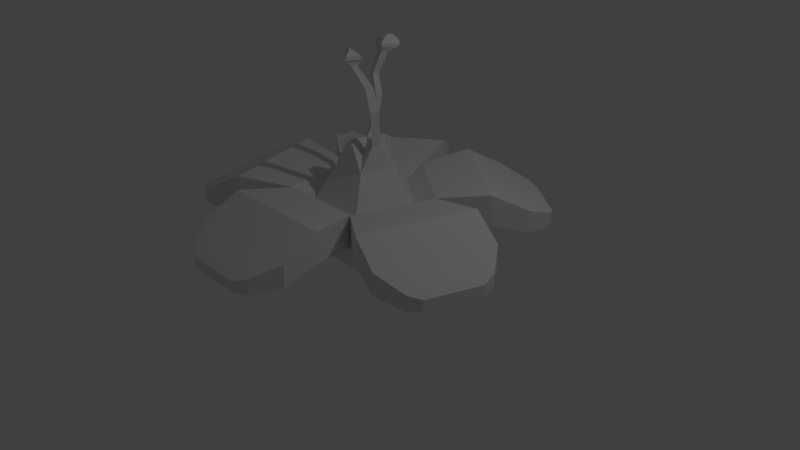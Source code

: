 # Source: Flower2.blend  (saved by Blender 2.78.0; exported with 4.5.12 LTS)
import bpy
from mathutils import Matrix  # noqa: F401  (used for matrix-valued properties, if any)

bpy.ops.wm.read_factory_settings(use_empty=True)
scene = bpy.context.scene
scene.name = 'Scene'

# ---- collections
col_collection_1 = bpy.data.collections.new('Collection 1'); scene.collection.children.link(col_collection_1)

# ---- materials (node trees are filled in below, after node groups)
mat_primary = bpy.data.materials.new('Primary')
mat_primary.alpha_threshold = 0.0
mat_primary.use_transparent_shadow = False
mat_primary.roughness = 0.5
mat_secondary = bpy.data.materials.new('Secondary')
mat_secondary.alpha_threshold = 0.0
mat_secondary.use_transparent_shadow = False
mat_secondary.roughness = 0.5

# ---- material node trees

# ---- world
world_world = bpy.data.worlds.new('World'); scene.world = world_world
world_world.color = (0.05088, 0.05088, 0.05088)
world_world.use_sun_shadow = False
world_world.sun_shadow_jitter_overblur = 0.0
world_world.cycles.sampling_method = 'MANUAL'

# ---- cameras
cam_camera = bpy.data.cameras.new('Camera')
cam_camera.clip_end = 100.0
cam_camera.lens = 35.0
cam_camera.sensor_width = 32.0
cam_camera.sensor_height = 18.0
cam_camera.ortho_scale = 7.314
cam_camera.dof.focus_distance = 0.0
cam_camera.dof.aperture_fstop = 128.0

# ---- lights
light_lamp = bpy.data.lights.new('Lamp', 'POINT')
light_lamp.transmission_factor = 0.0
light_lamp.cutoff_distance = 30.0
light_lamp.energy = 100.0
light_lamp.shadow_buffer_clip_start = 1.001
light_lamp.shadow_soft_size = 0.1
light_lamp.shadow_maximum_resolution = 0.006
light_lamp.use_absolute_resolution = True

# ---- meshes
me_sphere_002 = bpy.data.meshes.new('Sphere.002')
me_sphere_002.from_pydata([(-8.286e-09, 0.3746, 0.3856), (-3.283e-10, 0.9374, 0.105), (0.0, 0.9511, -0.309), (0.0, 0.5878, -0.809), (0.3563, 0.1158, 0.3856), (0.8915, 0.2897, 0.105), (0.9045, 0.2939, -0.309), (0.559, 0.1816, -0.809), (0.2202, -0.3031, 0.3856), (0.551, -0.7584, 0.105), (0.559, -0.7694, -0.309), (0.3455, -0.4755, -0.809), (-4.277e-08, -1.44e-07, 0.7106), (-0.2202, -0.3031, 0.3856), (-0.551, -0.7584, 0.105), (-0.559, -0.7694, -0.309), (-0.3455, -0.4755, -0.809), (0.0, -8.742e-08, -1.0), (-0.3563, 0.1158, 0.3856), (-0.8915, 0.2897, 0.105), (-0.9045, 0.2939, -0.309), (-0.559, 0.1816, -0.809), (0.21, 1.573, -0.1977), (0.21, 1.573, 0.196), (1.431, 0.6859, 0.196), (1.431, 0.6859, -0.1977), (1.561, 0.2865, -0.1977), (1.561, 0.2865, 0.196), (1.095, -1.149, 0.196), (1.095, -1.149, -0.1977), (0.7549, -1.396, -0.1977), (0.7549, -1.396, 0.196), (-0.7549, -1.396, 0.196), (-0.7549, -1.396, -0.1977), (-1.095, -1.149, -0.1977), (-1.095, -1.149, 0.196), (-1.561, 0.2865, 0.196), (-1.561, 0.2865, -0.1977), (-1.431, 0.6859, -0.1977), (-1.431, 0.6859, 0.196), (-0.21, 1.573, 0.196), (-0.21, 1.573, -0.1977), (0.4824, 1.948, -0.0335), (0.4824, 1.948, -0.3149), (1.704, 1.061, -0.0335), (1.704, 1.061, -0.3149), (2.002, 0.1433, -0.0335), (2.002, 0.1433, -0.3149), (1.535, -1.293, -0.0335), (1.535, -1.293, -0.3149), (0.7549, -1.86, -0.0335), (0.7549, -1.86, -0.3149), (-0.7549, -1.86, -0.0335), (-0.7549, -1.86, -0.3149), (-1.535, -1.293, -0.0335), (-1.535, -1.293, -0.3149), (-2.002, 0.1433, -0.0335), (-2.002, 0.1433, -0.3149), (-1.704, 1.061, -0.0335), (-1.704, 1.061, -0.3149), (-0.4824, 1.948, -0.0335), (-0.4824, 1.948, -0.3149), (0.8559, 2.073, -0.189), (0.8559, 2.073, -0.3851), (1.707, 1.455, -0.189), (1.707, 1.455, -0.3851), (2.236, -0.1734, -0.189), (2.236, -0.1734, -0.3851), (1.911, -1.174, -0.189), (1.911, -1.174, -0.3851), (0.5261, -2.18, -0.189), (0.5261, -2.18, -0.3851), (-0.5261, -2.18, -0.189), (-0.5261, -2.18, -0.3851), (-1.911, -1.174, -0.189), (-1.911, -1.174, -0.3851), (-2.236, -0.1734, -0.189), (-2.236, -0.1734, -0.3851), (-1.707, 1.455, -0.189), (-1.707, 1.455, -0.3851), (-0.8559, 2.073, -0.189), (-0.8559, 2.073, -0.3851), (1.036, 2.05, -0.2382), (1.036, 2.05, -0.3751), (1.63, 1.618, -0.2382), (1.63, 1.618, -0.3751), (2.27, -0.3514, -0.2382), (2.27, -0.3514, -0.3751), (2.043, -1.05, -0.2382), (2.043, -1.05, -0.3751), (0.3671, -2.267, -0.2382), (0.3671, -2.267, -0.3751), (-0.3671, -2.267, -0.2382), (-0.3671, -2.267, -0.3751), (-2.043, -1.05, -0.2382), (-2.043, -1.05, -0.3751), (-2.27, -0.3514, -0.2382), (-2.27, -0.3514, -0.3751), (-1.63, 1.618, -0.2382), (-1.63, 1.618, -0.3751), (-1.036, 2.05, -0.2382), (-1.036, 2.05, -0.3751), (0.1202, 0.2585, 0.6926), (0.1202, 0.1655, 0.7483), (0.2087, 0.1942, 0.6926), (0.283, -0.03447, 0.6926), (0.1945, -0.06321, 0.7483), (0.2492, -0.1385, 0.6926), (0.05466, -0.2798, 0.6926), (-3.282e-08, -0.2046, 0.7483), (-0.05466, -0.2798, 0.6926), (-0.2492, -0.1385, 0.6926), (-0.1945, -0.06321, 0.7483), (-0.283, -0.03447, 0.6926), (-0.2087, 0.1942, 0.6926), (-0.1202, 0.1655, 0.7483), (-0.1202, 0.2585, 0.6926), (0.2474, -0.1334, 1.161), (0.3359, -0.1046, 1.141), (0.3021, -0.2086, 1.141), (-0.06735, 0.2155, 1.159), (-0.1558, 0.2466, 1.141), (-0.06735, 0.3109, 1.141), (0.2045, -0.1711, 1.446), (0.2908, -0.1456, 1.425), (0.2608, -0.244, 1.427), (-0.09784, 0.1931, 1.438), (-0.1889, 0.2216, 1.425), (-0.09635, 0.29, 1.422), (0.1315, -0.3401, 1.723), (0.2199, -0.3114, 1.693), (0.204, -0.3891, 1.702), (0.003954, 0.2431, 1.719), (-0.09318, 0.2679, 1.701), (0.008696, 0.3459, 1.692), (0.07755, -0.3451, 1.798), (0.244, -0.2916, 1.742), (0.2084, -0.4468, 1.757), (0.04215, 0.2135, 1.789), (-0.1288, 0.2778, 1.756), (0.06309, 0.4244, 1.742), (0.06321, -0.3516, 1.844), (0.2759, -0.2839, 1.773), (0.228, -0.4861, 1.791), (0.04786, 0.2034, 1.833), (-0.1696, 0.2874, 1.79), (0.07463, 0.4734, 1.773), (0.09927, -0.3735, 1.887), (0.2787, -0.3154, 1.826), (0.2348, -0.4903, 1.839), (0.03848, 0.261, 1.879), (-0.1485, 0.3233, 1.838), (0.05278, 0.4758, 1.826), (0.1804, -0.4003, 1.909), (0.2469, -0.3787, 1.887), (0.2278, -0.4476, 1.89), (0.001799, 0.3516, 1.909), (-0.06934, 0.3707, 1.89), (0.002701, 0.4246, 1.886), (-4.307e-09, 0.656, -0.05824), (0.6239, 0.2027, -0.05824), (0.3856, -0.5307, -0.05824), (-0.3856, -0.5307, -0.05824), (-0.6239, 0.2027, -0.05824)], [], [(3, 2, 6, 7), (17, 3, 7), (159, 0, 4, 160), (7, 6, 10, 11), (17, 7, 11), (160, 4, 8, 161), (11, 10, 15, 16), (17, 11, 16), (161, 8, 13, 162), (17, 16, 21), (162, 13, 18, 163), (16, 15, 20, 21), (163, 18, 0, 159), (21, 20, 2, 3), (17, 21, 3), (38, 39, 58, 59), (1, 23, 22, 2), (5, 24, 23, 1), (6, 25, 24, 5), (2, 22, 25, 6), (28, 29, 49, 48), (5, 27, 26, 6), (9, 28, 27, 5), (10, 29, 28, 9), (6, 26, 29, 10), (37, 34, 55, 57), (9, 31, 30, 10), (14, 32, 31, 9), (15, 33, 32, 14), (10, 30, 33, 15), (30, 31, 50, 51), (14, 35, 34, 15), (19, 36, 35, 14), (20, 37, 36, 19), (15, 34, 37, 20), (39, 40, 60, 58), (19, 39, 38, 20), (1, 40, 39, 19), (2, 41, 40, 1), (20, 38, 41, 2), (57, 55, 75, 77), (50, 52, 72, 70), (52, 53, 73, 72), (47, 46, 66, 67), (59, 58, 78, 79), (27, 28, 48, 46), (36, 37, 57, 56), (25, 22, 43, 45), (35, 36, 56, 54), (26, 27, 46, 47), (33, 30, 51, 53), (24, 25, 45, 44), (23, 24, 44, 42), (34, 35, 54, 55), (41, 38, 59, 61), (32, 33, 53, 52), (31, 32, 52, 50), (22, 23, 42, 43), (40, 41, 61, 60), (29, 26, 47, 49), (65, 63, 83, 85), (77, 75, 95, 97), (70, 72, 92, 90), (72, 73, 93, 92), (67, 66, 86, 87), (45, 43, 63, 65), (51, 50, 70, 71), (56, 57, 77, 76), (54, 56, 76, 74), (61, 59, 79, 81), (44, 45, 65, 64), (42, 44, 64, 62), (49, 47, 67, 69), (55, 54, 74, 75), (60, 61, 81, 80), (58, 60, 80, 78), (43, 42, 62, 63), (48, 49, 69, 68), (46, 48, 68, 66), (53, 51, 71, 73), (83, 82, 84, 85), (87, 86, 88, 89), (91, 90, 92, 93), (95, 94, 96, 97), (99, 98, 100, 101), (71, 70, 90, 91), (76, 77, 97, 96), (74, 76, 96, 94), (81, 79, 99, 101), (64, 65, 85, 84), (62, 64, 84, 82), (69, 67, 87, 89), (75, 74, 94, 95), (80, 81, 101, 100), (78, 80, 100, 98), (63, 62, 82, 83), (68, 69, 89, 88), (66, 68, 88, 86), (73, 71, 91, 93), (79, 78, 98, 99), (102, 103, 104), (12, 103, 102, 0), (4, 104, 103, 12), (0, 102, 104, 4), (105, 106, 117, 118), (12, 106, 105, 4), (8, 107, 106, 12), (4, 105, 107, 8), (108, 109, 110), (12, 109, 108, 8), (13, 110, 109, 12), (8, 108, 110, 13), (111, 112, 113), (12, 112, 111, 13), (18, 113, 112, 12), (13, 111, 113, 18), (116, 114, 121, 122), (12, 115, 114, 18), (0, 116, 115, 12), (18, 114, 116, 0), (118, 117, 123, 124), (120, 122, 128, 126), (106, 107, 119, 117), (107, 105, 118, 119), (114, 115, 120, 121), (115, 116, 122, 120), (124, 123, 129, 130), (126, 128, 134, 132), (122, 121, 127, 128), (117, 119, 125, 123), (119, 118, 124, 125), (121, 120, 126, 127), (130, 129, 135, 136), (132, 134, 140, 138), (128, 127, 133, 134), (123, 125, 131, 129), (125, 124, 130, 131), (127, 126, 132, 133), (136, 135, 141, 142), (138, 140, 146, 144), (134, 133, 139, 140), (129, 131, 137, 135), (131, 130, 136, 137), (133, 132, 138, 139), (142, 141, 147, 148), (144, 146, 152, 150), (140, 139, 145, 146), (135, 137, 143, 141), (137, 136, 142, 143), (139, 138, 144, 145), (148, 147, 153, 154), (150, 152, 158, 156), (146, 145, 151, 152), (141, 143, 149, 147), (143, 142, 148, 149), (145, 144, 150, 151), (154, 153, 155), (157, 156, 158), (152, 151, 157, 158), (147, 149, 155, 153), (149, 148, 154, 155), (151, 150, 156, 157), (19, 163, 159, 1), (14, 162, 163, 19), (9, 161, 162, 14), (5, 160, 161, 9), (1, 159, 160, 5)])
me_sphere_002.polygons.foreach_set('material_index', [0, 0, 0, 0, 0, 0, 0, 0, 0, 0, 0, 0, 0, 0, 0, 0, 0, 0, 0, 0, 0, 0, 0, 0, 0, 0, 0, 0, 0, 0, 0, 0, 0, 0, 0, 0, 0, 0, 0, 0, 0, 0, 0, 0, 0, 0, 0, 0, 0, 0, 0, 0, 0, 0, 0, 0, 0, 0, 0, 0, 0, 0, 0, 0, 0, 0, 0, 0, 0, 0, 0, 0, 0, 0, 0, 0, 0, 0, 0, 0, 0, 0, 0, 0, 0, 0, 0, 0, 0, 0, 0, 0, 0, 0, 0, 0, 0, 0, 0, 0, 0, 0, 0, 0, 0, 0, 0, 0, 0, 0, 0, 0, 0, 0, 0, 0, 0, 0, 0, 0, 0, 0, 0, 0, 0, 0, 0, 0, 0, 0, 0, 0, 1, 1, 0, 0, 0, 0, 1, 1, 1, 1, 1, 1, 1, 1, 1, 1, 1, 1, 1, 1, 1, 1, 1, 1, 1, 1, 1, 1, 1, 1, 0, 0, 0, 0, 0])
_uv = me_sphere_002.uv_layers.new(name='UVMap')
_uv.uv.foreach_set('vector', [0.1969, 0.9286, 0.1969, 0.9286, 0.1969, 0.9286, 0.1969, 0.9286, 0.1969, 0.9286, 0.1969, 0.9286, 0.1969, 0.9286, 0.07797, 0.9383, 0.07252, 0.9383, 0.07252, 0.9329, 0.07797, 0.9329, 0.1969, 0.9286, 0.1969, 0.9286, 0.1969, 0.9286, 0.1969, 0.9286, 0.1969, 0.9286, 0.1969, 0.9286, 0.1969, 0.9286, 0.07797, 0.9383, 0.07252, 0.9383, 0.07252, 0.9329, 0.07797, 0.9329, 0.1969, 0.9286, 0.1969, 0.9286, 0.1969, 0.9286, 0.1969, 0.9286, 0.1969, 0.9286, 0.1969, 0.9286, 0.1969, 0.9286, 0.07797, 0.9383, 0.07252, 0.9383, 0.07252, 0.9329, 0.07797, 0.9329, 0.1969, 0.9286, 0.1969, 0.9286, 0.1969, 0.9286, 0.07797, 0.9383, 0.07252, 0.9383, 0.07252, 0.9329, 0.07797, 0.9329, 0.1969, 0.9286, 0.1969, 0.9286, 0.1969, 0.9286, 0.1969, 0.9286, 0.07797, 0.9383, 0.07252, 0.9383, 0.07252, 0.9329, 0.07797, 0.9329, 0.1969, 0.9286, 0.1969, 0.9286, 0.1969, 0.9286, 0.1969, 0.9286, 0.1969, 0.9286, 0.1969, 0.9286, 0.1969, 0.9286, 0.1969, 0.9286, 0.1969, 0.9286, 0.1969, 0.9286, 0.1969, 0.9286, 0.1969, 0.9286, 0.1969, 0.9286, 0.1969, 0.9286, 0.1969, 0.9286, 0.1969, 0.9286, 0.1969, 0.9286, 0.1969, 0.9286, 0.1969, 0.9286, 0.1969, 0.9286, 0.1969, 0.9286, 0.1969, 0.9286, 0.1969, 0.9286, 0.1969, 0.9286, 0.1969, 0.9286, 0.1969, 0.9286, 0.1969, 0.9286, 0.1969, 0.9286, 0.1969, 0.9286, 0.1969, 0.9286, 0.1969, 0.9286, 0.1969, 0.9286, 0.1969, 0.9286, 0.1969, 0.9286, 0.1969, 0.9286, 0.1969, 0.9286, 0.1969, 0.9286, 0.1969, 0.9286, 0.1969, 0.9286, 0.1969, 0.9286, 0.1969, 0.9286, 0.1969, 0.9286, 0.1969, 0.9286, 0.1969, 0.9286, 0.1969, 0.9286, 0.1969, 0.9286, 0.1969, 0.9286, 0.1969, 0.9286, 0.1969, 0.9286, 0.1969, 0.9286, 0.1969, 0.9286, 0.1969, 0.9286, 0.1969, 0.9286, 0.1969, 0.9286, 0.1969, 0.9286, 0.1969, 0.9286, 0.1969, 0.9286, 0.1969, 0.9286, 0.1969, 0.9286, 0.1969, 0.9286, 0.1969, 0.9286, 0.1969, 0.9286, 0.1969, 0.9286, 0.1969, 0.9286, 0.1969, 0.9286, 0.1969, 0.9286, 0.1969, 0.9286, 0.1969, 0.9286, 0.1969, 0.9286, 0.1969, 0.9286, 0.1969, 0.9286, 0.1969, 0.9286, 0.1969, 0.9286, 0.1969, 0.9286, 0.1969, 0.9286, 0.1969, 0.9286, 0.1969, 0.9286, 0.1969, 0.9286, 0.1969, 0.9286, 0.1969, 0.9286, 0.1969, 0.9286, 0.1969, 0.9286, 0.1969, 0.9286, 0.1969, 0.9286, 0.1969, 0.9286, 0.1969, 0.9286, 0.1969, 0.9286, 0.1969, 0.9286, 0.1969, 0.9286, 0.1969, 0.9286, 0.1969, 0.9286, 0.1969, 0.9286, 0.1969, 0.9286, 0.1969, 0.9286, 0.1969, 0.9286, 0.1969, 0.9286, 0.1969, 0.9286, 0.1969, 0.9286, 0.1969, 0.9286, 0.1969, 0.9286, 0.1969, 0.9286, 0.1969, 0.9286, 0.1969, 0.9286, 0.1969, 0.9286, 0.1969, 0.9286, 0.1969, 0.9286, 0.1969, 0.9286, 0.1969, 0.9286, 0.1969, 0.9286, 0.1969, 0.9286, 0.1969, 0.9286, 0.1969, 0.9286, 0.1969, 0.9286, 0.1969, 0.9286, 0.1969, 0.9286, 0.1969, 0.9286, 0.1969, 0.9286, 0.1969, 0.9286, 0.1969, 0.9286, 0.1969, 0.9286, 0.1969, 0.9286, 0.1969, 0.9286, 0.1969, 0.9286, 0.1969, 0.9286, 0.1969, 0.9286, 0.1969, 0.9286, 0.1969, 0.9286, 0.1969, 0.9286, 0.1969, 0.9286, 0.1969, 0.9286, 0.1969, 0.9286, 0.1969, 0.9286, 0.1969, 0.9286, 0.1969, 0.9286, 0.1969, 0.9286, 0.1969, 0.9286, 0.1969, 0.9286, 0.1969, 0.9286, 0.1969, 0.9286, 0.1969, 0.9286, 0.1969, 0.9286, 0.1969, 0.9286, 0.1969, 0.9286, 0.1969, 0.9286, 0.1969, 0.9286, 0.1969, 0.9286, 0.1969, 0.9286, 0.1969, 0.9286, 0.1969, 0.9286, 0.1969, 0.9286, 0.1969, 0.9286, 0.1969, 0.9286, 0.1969, 0.9286, 0.1969, 0.9286, 0.1969, 0.9286, 0.1969, 0.9286, 0.1969, 0.9286, 0.1969, 0.9286, 0.1969, 0.9286, 0.1969, 0.9286, 0.1969, 0.9286, 0.1969, 0.9286, 0.1969, 0.9286, 0.1969, 0.9286, 0.1969, 0.9286, 0.1969, 0.9286, 0.1969, 0.9286, 0.1969, 0.9286, 0.1969, 0.9286, 0.1969, 0.9286, 0.1969, 0.9286, 0.1969, 0.9286, 0.1969, 0.9286, 0.1969, 0.9286, 0.1969, 0.9286, 0.1969, 0.9286, 0.1969, 0.9286, 0.1969, 0.9286, 0.1969, 0.9286, 0.1969, 0.9286, 0.1969, 0.9286, 0.1969, 0.9286, 0.1969, 0.9286, 0.1969, 0.9286, 0.1969, 0.9286, 0.1969, 0.9286, 0.1969, 0.9286, 0.1969, 0.9286, 0.1969, 0.9286, 0.1969, 0.9286, 0.1969, 0.9286, 0.1969, 0.9286, 0.1969, 0.9286, 0.1969, 0.9286, 0.1969, 0.9286, 0.1969, 0.9286, 0.1969, 0.9286, 0.1969, 0.9286, 0.1969, 0.9286, 0.1969, 0.9286, 0.1969, 0.9286, 0.1969, 0.9286, 0.1969, 0.9286, 0.1969, 0.9286, 0.1969, 0.9286, 0.1969, 0.9286, 0.1969, 0.9286, 0.1969, 0.9286, 0.1969, 0.9286, 0.1969, 0.9286, 0.1969, 0.9286, 0.1969, 0.9286, 0.1969, 0.9286, 0.1969, 0.9286, 0.1969, 0.9286, 0.1969, 0.9286, 0.1969, 0.9286, 0.1969, 0.9286, 0.1969, 0.9286, 0.1969, 0.9286, 0.1969, 0.9286, 0.1969, 0.9286, 0.1969, 0.9286, 0.1969, 0.9286, 0.1969, 0.9286, 0.1969, 0.9286, 0.1969, 0.9286, 0.1969, 0.9286, 0.1969, 0.9286, 0.1969, 0.9286, 0.1969, 0.9286, 0.1969, 0.9286, 0.1969, 0.9286, 0.1969, 0.9286, 0.1969, 0.9286, 0.1969, 0.9286, 0.1969, 0.9286, 0.1969, 0.9286, 0.1969, 0.9286, 0.1969, 0.9286, 0.1969, 0.9286, 0.1969, 0.9286, 0.1969, 0.9286, 0.1969, 0.9286, 0.1969, 0.9286, 0.1969, 0.9286, 0.1969, 0.9286, 0.1969, 0.9286, 0.1969, 0.9286, 0.1969, 0.9286, 0.1969, 0.9286, 0.1969, 0.9286, 0.1969, 0.9286, 0.1969, 0.9286, 0.1969, 0.9286, 0.1969, 0.9286, 0.1969, 0.9286, 0.1969, 0.9286, 0.1969, 0.9286, 0.1969, 0.9286, 0.1969, 0.9286, 0.1969, 0.9286, 0.1969, 0.9286, 0.1969, 0.9286, 0.1969, 0.9286, 0.1969, 0.9286, 0.1969, 0.9286, 0.1969, 0.9286, 0.1969, 0.9286, 0.1969, 0.9286, 0.1969, 0.9286, 0.1969, 0.9286, 0.1969, 0.9286, 0.1969, 0.9286, 0.1969, 0.9286, 0.1969, 0.9286, 0.1969, 0.9286, 0.1969, 0.9286, 0.1969, 0.9286, 0.1969, 0.9286, 0.1969, 0.9286, 0.1969, 0.9286, 0.1969, 0.9286, 0.1969, 0.9286, 0.1969, 0.9286, 0.1969, 0.9286, 0.1969, 0.9286, 0.1969, 0.9286, 0.1969, 0.9286, 0.1969, 0.9286, 0.1969, 0.9286, 0.1969, 0.9286, 0.1969, 0.9286, 0.1969, 0.9286, 0.1969, 0.9286, 0.1969, 0.9286, 0.1969, 0.9286, 0.1969, 0.9286, 0.1969, 0.9286, 0.1969, 0.9286, 0.1969, 0.9286, 0.1969, 0.9286, 0.1969, 0.9286, 0.1969, 0.9286, 0.1969, 0.9286, 0.1969, 0.9286, 0.1969, 0.9286, 0.1969, 0.9286, 0.1969, 0.9286, 0.1969, 0.9286, 0.1969, 0.9286, 0.1969, 0.9286, 0.1969, 0.9286, 0.1969, 0.9286, 0.1969, 0.9286, 0.1969, 0.9286, 0.1969, 0.9286, 0.1969, 0.9286, 0.1969, 0.9286, 0.1969, 0.9286, 0.1969, 0.9286, 0.1969, 0.9286, 0.1969, 0.9286, 0.1969, 0.9286, 0.1969, 0.9286, 0.1969, 0.9286, 0.1969, 0.9286, 0.1969, 0.9286, 0.1969, 0.9286, 0.1969, 0.9286, 0.1969, 0.9286, 0.1969, 0.9286, 0.1969, 0.9286, 0.1969, 0.9286, 0.1969, 0.9286, 0.1969, 0.9286, 0.1969, 0.9286, 0.1969, 0.9286, 0.1969, 0.9286, 0.1969, 0.9286, 0.1969, 0.9286, 0.1969, 0.9286, 0.1969, 0.9286, 0.1969, 0.9286, 0.1969, 0.9286, 0.1969, 0.9286, 0.1969, 0.9286, 0.07797, 0.9383, 0.07252, 0.9383, 0.07252, 0.9329, 0.07797, 0.9383, 0.07252, 0.9383, 0.07252, 0.9329, 0.07797, 0.9329, 0.07797, 0.9383, 0.07252, 0.9383, 0.07252, 0.9329, 0.07797, 0.9329, 0.07797, 0.9383, 0.07252, 0.9383, 0.07252, 0.9329, 0.07797, 0.9329, 0.07797, 0.9383, 0.07252, 0.9383, 0.07252, 0.9329, 0.07797, 0.9329, 0.07797, 0.9383, 0.07252, 0.9383, 0.07252, 0.9329, 0.07797, 0.9329, 0.07797, 0.9383, 0.07252, 0.9383, 0.07252, 0.9329, 0.07797, 0.9329, 0.07797, 0.9383, 0.07252, 0.9383, 0.07252, 0.9329, 0.07797, 0.9329, 0.07797, 0.9383, 0.07252, 0.9383, 0.07252, 0.9329, 0.07797, 0.9383, 0.07252, 0.9383, 0.07252, 0.9329, 0.07797, 0.9329, 0.07797, 0.9383, 0.07252, 0.9383, 0.07252, 0.9329, 0.07797, 0.9329, 0.07797, 0.9383, 0.07252, 0.9383, 0.07252, 0.9329, 0.07797, 0.9329, 0.07797, 0.9383, 0.07252, 0.9383, 0.07252, 0.9329, 0.07797, 0.9383, 0.07252, 0.9383, 0.07252, 0.9329, 0.07797, 0.9329, 0.07797, 0.9383, 0.07252, 0.9383, 0.07252, 0.9329, 0.07797, 0.9329, 0.07797, 0.9383, 0.07252, 0.9383, 0.07252, 0.9329, 0.07797, 0.9329, 0.07797, 0.9383, 0.07252, 0.9383, 0.07252, 0.9329, 0.07797, 0.9329, 0.07797, 0.9383, 0.07252, 0.9383, 0.07252, 0.9329, 0.07797, 0.9329, 0.07797, 0.9383, 0.07252, 0.9383, 0.07252, 0.9329, 0.07797, 0.9329, 0.07797, 0.9383, 0.07252, 0.9383, 0.07252, 0.9329, 0.07797, 0.9329, 0.07797, 0.9383, 0.07252, 0.9383, 0.07252, 0.9329, 0.07797, 0.9329, 0.07797, 0.9383, 0.07252, 0.9383, 0.07252, 0.9329, 0.07797, 0.9329, 0.07797, 0.9383, 0.07252, 0.9383, 0.07252, 0.9329, 0.07797, 0.9329, 0.07797, 0.9383, 0.07252, 0.9383, 0.07252, 0.9329, 0.07797, 0.9329, 0.07797, 0.9383, 0.07252, 0.9383, 0.07252, 0.9329, 0.07797, 0.9329, 0.07797, 0.9383, 0.07252, 0.9383, 0.07252, 0.9329, 0.07797, 0.9329, 0.07797, 0.9383, 0.07252, 0.9383, 0.07252, 0.9329, 0.07797, 0.9329, 0.07797, 0.9383, 0.07252, 0.9383, 0.07252, 0.9329, 0.07797, 0.9329, 0.07797, 0.9383, 0.07252, 0.9383, 0.07252, 0.9329, 0.07797, 0.9329, 0.07797, 0.9383, 0.07252, 0.9383, 0.07252, 0.9329, 0.07797, 0.9329, 0.07797, 0.9383, 0.07252, 0.9383, 0.07252, 0.9329, 0.07797, 0.9329, 0.07797, 0.9383, 0.07252, 0.9383, 0.07252, 0.9329, 0.07797, 0.9329, 0.1803, 0.9383, 0.1748, 0.9383, 0.1748, 0.9329, 0.1803, 0.9329, 0.1803, 0.9383, 0.1748, 0.9383, 0.1748, 0.9329, 0.1803, 0.9329, 0.07797, 0.9383, 0.07252, 0.9383, 0.07252, 0.9329, 0.07797, 0.9329, 0.07797, 0.9383, 0.07252, 0.9383, 0.07252, 0.9329, 0.07797, 0.9329, 0.07797, 0.9383, 0.07252, 0.9383, 0.07252, 0.9329, 0.07797, 0.9329, 0.07797, 0.9383, 0.07252, 0.9383, 0.07252, 0.9329, 0.07797, 0.9329, 0.1803, 0.9383, 0.1748, 0.9383, 0.1748, 0.9329, 0.1803, 0.9329, 0.1803, 0.9383, 0.1748, 0.9383, 0.1748, 0.9329, 0.1803, 0.9329, 0.1803, 0.9383, 0.1748, 0.9383, 0.1748, 0.9329, 0.1803, 0.9329, 0.1803, 0.9383, 0.1748, 0.9383, 0.1748, 0.9329, 0.1803, 0.9329, 0.1803, 0.9383, 0.1748, 0.9383, 0.1748, 0.9329, 0.1803, 0.9329, 0.1803, 0.9383, 0.1748, 0.9383, 0.1748, 0.9329, 0.1803, 0.9329, 0.1803, 0.9383, 0.1748, 0.9383, 0.1748, 0.9329, 0.1803, 0.9329, 0.1803, 0.9383, 0.1748, 0.9383, 0.1748, 0.9329, 0.1803, 0.9329, 0.1803, 0.9383, 0.1748, 0.9383, 0.1748, 0.9329, 0.1803, 0.9329, 0.1803, 0.9383, 0.1748, 0.9383, 0.1748, 0.9329, 0.1803, 0.9329, 0.1803, 0.9383, 0.1748, 0.9383, 0.1748, 0.9329, 0.1803, 0.9329, 0.1803, 0.9383, 0.1748, 0.9383, 0.1748, 0.9329, 0.1803, 0.9329, 0.1803, 0.9383, 0.1748, 0.9383, 0.1748, 0.9329, 0.1803, 0.9329, 0.1803, 0.9383, 0.1748, 0.9383, 0.1748, 0.9329, 0.1803, 0.9329, 0.1803, 0.9383, 0.1748, 0.9383, 0.1748, 0.9329, 0.1803, 0.9329, 0.1803, 0.9383, 0.1748, 0.9383, 0.1748, 0.9329, 0.1803, 0.9329, 0.1803, 0.9383, 0.1748, 0.9383, 0.1748, 0.9329, 0.1803, 0.9329, 0.1803, 0.9383, 0.1748, 0.9383, 0.1748, 0.9329, 0.1803, 0.9329, 0.1803, 0.9383, 0.1748, 0.9383, 0.1748, 0.9329, 0.1803, 0.9383, 0.1748, 0.9383, 0.1748, 0.9329, 0.1803, 0.9383, 0.1748, 0.9383, 0.1748, 0.9329, 0.1803, 0.9329, 0.1803, 0.9383, 0.1748, 0.9383, 0.1748, 0.9329, 0.1803, 0.9329, 0.1803, 0.9383, 0.1748, 0.9383, 0.1748, 0.9329, 0.1803, 0.9329, 0.1803, 0.9383, 0.1748, 0.9383, 0.1748, 0.9329, 0.1803, 0.9329, 0.1969, 0.9286, 0.1969, 0.9286, 0.1969, 0.9286, 0.1969, 0.9286, 0.1969, 0.9286, 0.1969, 0.9286, 0.1969, 0.9286, 0.1969, 0.9286, 0.1969, 0.9286, 0.1969, 0.9286, 0.1969, 0.9286, 0.1969, 0.9286, 0.1969, 0.9286, 0.1969, 0.9286, 0.1969, 0.9286, 0.1969, 0.9286, 0.1969, 0.9286, 0.1969, 0.9286, 0.1969, 0.9286, 0.1969, 0.9286])
me_sphere_002.materials.append(mat_primary)
me_sphere_002.materials.append(mat_secondary)
me_sphere_002.use_remesh_preserve_volume = False
me_sphere_002.use_remesh_preserve_attributes = False
me_sphere_002.use_mirror_vertex_groups = False
me_sphere_002.update()

# ---- objects
ob_sphere = bpy.data.objects.new('Sphere', me_sphere_002)
ob_lamp = bpy.data.objects.new('Lamp', light_lamp)
ob_camera = bpy.data.objects.new('Camera', cam_camera)

# ---- transforms, parenting, visibility, modifiers, constraints
ob_sphere.location = (0.0, 0.0, 0.8866)
ob_sphere.lineart.crease_threshold = 0.0
ob_lamp.location = (4.076, 1.005, 5.904)
ob_lamp.rotation_euler = (0.6503, 0.05522, 1.866)
ob_lamp.lock_rotations_4d = False
ob_lamp.empty_display_type = 'ARROWS'
ob_lamp.color = (0.0, 0.0, 0.0, 0.0)
ob_lamp.lineart.crease_threshold = 0.0
ob_camera.location = (7.481, -6.508, 5.344)
ob_camera.rotation_euler = (1.109, 0.0, 0.8149)
ob_camera.lock_rotations_4d = False
ob_camera.empty_display_type = 'ARROWS'
ob_camera.color = (0.0, 0.0, 0.0, 0.0)
ob_camera.display_type = 'WIRE'
ob_camera.lineart.crease_threshold = 0.0

# ---- collection membership
col_collection_1.objects.link(ob_sphere)
col_collection_1.objects.link(ob_lamp)
col_collection_1.objects.link(ob_camera)

# ---- scene / render settings (as saved in the file)
scene.camera = ob_camera
scene.frame_start = 1; scene.frame_end = 250; scene.frame_set(1)
scene.render.engine = 'BLENDER_EEVEE_NEXT'
scene.render.image_settings.color_mode = 'RGB'
scene.render.resolution_percentage = 50
scene.render.dither_intensity = 0.0
scene.cycles.use_denoising = False
scene.cycles.samples = 128
scene.cycles.sampling_pattern = 'TABULATED_SOBOL'
scene.cycles.light_sampling_threshold = 0.0
scene.cycles.use_adaptive_sampling = False
scene.cycles.use_light_tree = False
scene.cycles.blur_glossy = 0.0
scene.cycles.sample_clamp_indirect = 0.0
scene.view_settings.view_transform = 'Standard'
bpy.context.view_layer.update()
